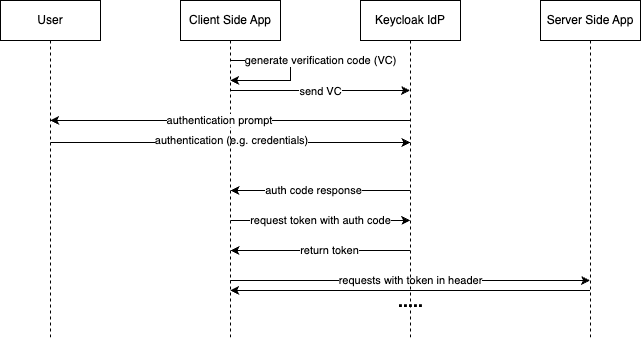

The diagram above was exported from draw.io. Its source (the exported page's mxGraphModel, read from the mxfile embedded in the PNG):
<mxGraphModel dx="664" dy="170" grid="1" gridSize="10" guides="1" tooltips="1" connect="1" arrows="1" fold="1" page="1" pageScale="1" pageWidth="700" pageHeight="400" math="0" shadow="0">
  <root>
    <mxCell id="0" />
    <mxCell id="1" parent="0" />
    <mxCell id="14" style="edgeStyle=none;html=1;curved=0;rounded=0;" edge="1" parent="1">
      <mxGeometry relative="1" as="geometry">
        <mxPoint x="80.08666666666663" y="582" as="sourcePoint" />
        <mxPoint x="439.92" y="582" as="targetPoint" />
      </mxGeometry>
    </mxCell>
    <mxCell id="15" value="authentication (e.g. credentials)" style="edgeLabel;html=1;align=center;verticalAlign=middle;resizable=0;points=[];" vertex="1" connectable="0" parent="14">
      <mxGeometry x="-0.3028" y="2" relative="1" as="geometry">
        <mxPoint x="55" as="offset" />
      </mxGeometry>
    </mxCell>
    <mxCell id="2" value="User" style="shape=umlLifeline;perimeter=lifelinePerimeter;whiteSpace=wrap;html=1;container=1;dropTarget=0;collapsible=0;recursiveResize=0;outlineConnect=0;portConstraint=eastwest;newEdgeStyle={&quot;curved&quot;:0,&quot;rounded&quot;:0};" vertex="1" parent="1">
      <mxGeometry x="30" y="440" width="100" height="340" as="geometry" />
    </mxCell>
    <mxCell id="8" style="edgeStyle=none;html=1;curved=0;rounded=0;" edge="1" parent="1" source="3" target="4">
      <mxGeometry relative="1" as="geometry">
        <Array as="points">
          <mxPoint x="400" y="530" />
        </Array>
      </mxGeometry>
    </mxCell>
    <mxCell id="9" value="send VC" style="edgeLabel;html=1;align=center;verticalAlign=middle;resizable=0;points=[];" vertex="1" connectable="0" parent="8">
      <mxGeometry x="-0.5689" y="-1" relative="1" as="geometry">
        <mxPoint x="51" as="offset" />
      </mxGeometry>
    </mxCell>
    <mxCell id="18" value="request token with auth code" style="edgeStyle=none;html=1;curved=0;rounded=0;" edge="1" parent="1">
      <mxGeometry relative="1" as="geometry">
        <mxPoint x="259.9966666666666" y="660" as="sourcePoint" />
        <mxPoint x="439.83" y="660" as="targetPoint" />
        <Array as="points">
          <mxPoint x="390.33" y="660" />
        </Array>
      </mxGeometry>
    </mxCell>
    <mxCell id="21" style="edgeStyle=none;html=1;curved=0;rounded=0;" edge="1" parent="1" source="3" target="5">
      <mxGeometry relative="1" as="geometry">
        <Array as="points">
          <mxPoint x="570" y="720" />
        </Array>
      </mxGeometry>
    </mxCell>
    <mxCell id="22" value="requests with token in header" style="edgeLabel;html=1;align=center;verticalAlign=middle;resizable=0;points=[];" vertex="1" connectable="0" parent="21">
      <mxGeometry x="-0.4734" relative="1" as="geometry">
        <mxPoint x="85" as="offset" />
      </mxGeometry>
    </mxCell>
    <mxCell id="3" value="Client Side App" style="shape=umlLifeline;perimeter=lifelinePerimeter;whiteSpace=wrap;html=1;container=1;dropTarget=0;collapsible=0;recursiveResize=0;outlineConnect=0;portConstraint=eastwest;newEdgeStyle={&quot;curved&quot;:0,&quot;rounded&quot;:0};" vertex="1" parent="1">
      <mxGeometry x="210" y="440" width="100" height="340" as="geometry" />
    </mxCell>
    <mxCell id="12" style="edgeStyle=none;html=1;curved=0;rounded=0;" edge="1" parent="1" source="4" target="2">
      <mxGeometry relative="1" as="geometry">
        <Array as="points">
          <mxPoint x="370" y="560" />
        </Array>
      </mxGeometry>
    </mxCell>
    <mxCell id="13" value="authentication prompt" style="edgeLabel;html=1;align=center;verticalAlign=middle;resizable=0;points=[];" vertex="1" connectable="0" parent="12">
      <mxGeometry x="0.062" relative="1" as="geometry">
        <mxPoint as="offset" />
      </mxGeometry>
    </mxCell>
    <mxCell id="16" style="edgeStyle=none;html=1;curved=0;rounded=0;" edge="1" parent="1">
      <mxGeometry relative="1" as="geometry">
        <mxPoint x="439.83" y="630" as="sourcePoint" />
        <mxPoint x="259.9966666666666" y="630" as="targetPoint" />
        <Array as="points">
          <mxPoint x="380.33" y="630" />
        </Array>
      </mxGeometry>
    </mxCell>
    <mxCell id="17" value="auth code response" style="edgeLabel;html=1;align=center;verticalAlign=middle;resizable=0;points=[];" vertex="1" connectable="0" parent="16">
      <mxGeometry x="0.087" relative="1" as="geometry">
        <mxPoint as="offset" />
      </mxGeometry>
    </mxCell>
    <mxCell id="19" style="edgeStyle=none;html=1;curved=0;rounded=0;" edge="1" parent="1">
      <mxGeometry relative="1" as="geometry">
        <mxPoint x="439.83" y="690" as="sourcePoint" />
        <mxPoint x="259.9966666666666" y="690" as="targetPoint" />
        <Array as="points">
          <mxPoint x="390.33" y="690" />
        </Array>
      </mxGeometry>
    </mxCell>
    <mxCell id="20" value="return token" style="edgeLabel;html=1;align=center;verticalAlign=middle;resizable=0;points=[];" vertex="1" connectable="0" parent="19">
      <mxGeometry x="-0.0891" relative="1" as="geometry">
        <mxPoint as="offset" />
      </mxGeometry>
    </mxCell>
    <mxCell id="4" value="Keycloak IdP" style="shape=umlLifeline;perimeter=lifelinePerimeter;whiteSpace=wrap;html=1;container=1;dropTarget=0;collapsible=0;recursiveResize=0;outlineConnect=0;portConstraint=eastwest;newEdgeStyle={&quot;curved&quot;:0,&quot;rounded&quot;:0};" vertex="1" parent="1">
      <mxGeometry x="390" y="440" width="100" height="340" as="geometry" />
    </mxCell>
    <mxCell id="23" style="edgeStyle=none;html=1;curved=0;rounded=0;" edge="1" parent="1" source="5" target="3">
      <mxGeometry relative="1" as="geometry">
        <Array as="points">
          <mxPoint x="610" y="730" />
        </Array>
      </mxGeometry>
    </mxCell>
    <mxCell id="5" value="Server Side App" style="shape=umlLifeline;perimeter=lifelinePerimeter;whiteSpace=wrap;html=1;container=1;dropTarget=0;collapsible=0;recursiveResize=0;outlineConnect=0;portConstraint=eastwest;newEdgeStyle={&quot;curved&quot;:0,&quot;rounded&quot;:0};" vertex="1" parent="1">
      <mxGeometry x="570" y="440" width="100" height="340" as="geometry" />
    </mxCell>
    <mxCell id="6" style="edgeStyle=none;html=1;curved=0;rounded=0;" edge="1" parent="1">
      <mxGeometry relative="1" as="geometry">
        <mxPoint x="259.66666666666663" y="500" as="sourcePoint" />
        <mxPoint x="259.66666666666663" y="520" as="targetPoint" />
        <Array as="points">
          <mxPoint x="320" y="500" />
          <mxPoint x="320" y="520" />
        </Array>
      </mxGeometry>
    </mxCell>
    <mxCell id="7" value="generate verification code (VC)" style="edgeLabel;html=1;align=center;verticalAlign=middle;resizable=0;points=[];" vertex="1" connectable="0" parent="6">
      <mxGeometry x="-0.4345" relative="1" as="geometry">
        <mxPoint x="50" as="offset" />
      </mxGeometry>
    </mxCell>
    <mxCell id="24" value="&lt;b&gt;&lt;font style=&quot;font-size: 18px;&quot;&gt;.....&lt;/font&gt;&lt;/b&gt;" style="text;html=1;align=center;verticalAlign=middle;resizable=0;points=[];autosize=1;strokeColor=none;fillColor=none;" vertex="1" parent="1">
      <mxGeometry x="415" y="720" width="50" height="40" as="geometry" />
    </mxCell>
  </root>
</mxGraphModel>